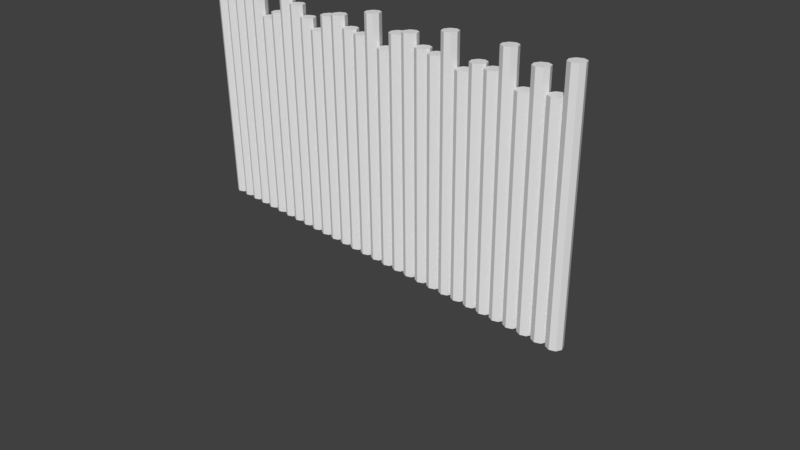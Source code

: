 # Source: townWall_1.blend  (saved by Blender 2.79.0; exported with 4.5.12 LTS)
import bpy
from mathutils import Matrix  # noqa: F401  (used for matrix-valued properties, if any)

bpy.ops.wm.read_factory_settings(use_empty=True)
scene = bpy.context.scene
scene.name = 'Scene'

# ---- collections
col_collection_1 = bpy.data.collections.new('Collection 1'); scene.collection.children.link(col_collection_1)

# ---- world
world_world = bpy.data.worlds.new('World'); scene.world = world_world
world_world.color = (0.05088, 0.05088, 0.05088)
world_world.use_sun_shadow = False
world_world.sun_shadow_jitter_overblur = 0.0
world_world.cycles.sampling_method = 'MANUAL'

# ---- cameras
cam_camera = bpy.data.cameras.new('Camera')
cam_camera.clip_end = 100.0
cam_camera.lens = 35.0
cam_camera.sensor_width = 32.0
cam_camera.sensor_height = 18.0
cam_camera.ortho_scale = 7.314
cam_camera.dof.focus_distance = 0.0

# ---- meshes
me_cube = bpy.data.meshes.new('Cube')
me_cube.from_pydata([(-2.829, 0.07071, 3.0), (-2.829, 0.07071, 0.0), (-2.9, 0.1, 3.0), (-2.9, 0.1, 0.0), (-2.971, 0.07071, 0.0), (-2.971, 0.07071, 3.0), (-3.0, -4.768e-07, 3.0), (-2.829, -0.07071, 0.0), (-2.9, -0.1, 3.0), (-3.0, -4.768e-07, 0.0), (-2.9, -0.1, 0.0), (-2.829, -0.07071, 3.0), (-2.971, -0.07071, 0.0), (-2.971, -0.07071, 3.0), (-2.8, -4.172e-07, 3.0), (-2.8, -4.172e-07, 0.0), (-2.8, -4.172e-07, 0.0), (-2.629, 0.07071, 2.87), (-2.629, 0.07071, 0.0), (-2.7, 0.1, 2.87), (-2.7, 0.1, 0.0), (-2.771, 0.07071, 0.0), (-2.771, 0.07071, 2.87), (-2.8, -4.768e-07, 2.87), (-2.629, -0.07071, 0.0), (-2.7, -0.1, 2.87), (-2.8, -4.768e-07, 0.0), (-2.7, -0.1, 0.0), (-2.629, -0.07071, 2.87), (-2.771, -0.07071, 0.0), (-2.771, -0.07071, 2.87), (-2.6, -4.172e-07, 2.87), (-2.6, -4.172e-07, 0.0), (-2.6, -4.172e-07, 0.0), (-2.429, 0.07071, 3.0), (-2.429, 0.07071, 0.0), (-2.5, 0.1, 3.0), (-2.5, 0.1, 0.0), (-2.571, 0.07071, 0.0), (-2.571, 0.07071, 3.0), (-2.6, -4.768e-07, 3.0), (-2.429, -0.07071, 0.0), (-2.5, -0.1, 3.0), (-2.6, -4.768e-07, 0.0), (-2.5, -0.1, 0.0), (-2.429, -0.07071, 3.0), (-2.571, -0.07071, 0.0), (-2.571, -0.07071, 3.0), (-2.4, -4.172e-07, 3.0), (-2.4, -4.172e-07, 0.0), (-2.4, -4.172e-07, 0.0), (-2.229, 0.07071, 2.96), (-2.229, 0.07071, 0.0), (-2.3, 0.1, 2.96), (-2.3, 0.1, 0.0), (-2.371, 0.07071, 0.0), (-2.371, 0.07071, 2.96), (-2.4, -4.768e-07, 2.96), (-2.229, -0.07071, 0.0), (-2.3, -0.1, 2.96), (-2.4, -4.768e-07, 0.0), (-2.3, -0.1, 0.0), (-2.229, -0.07071, 2.96), (-2.371, -0.07071, 0.0), (-2.371, -0.07071, 2.96), (-2.2, -4.172e-07, 2.96), (-2.2, -4.172e-07, 0.0), (-2.2, -4.172e-07, 0.0), (-2.029, 0.07071, 3.12), (-2.029, 0.07071, 0.0), (-2.1, 0.1, 3.12), (-2.1, 0.1, 0.0), (-2.171, 0.07071, 0.0), (-2.171, 0.07071, 3.12), (-2.2, -4.768e-07, 3.12), (-2.029, -0.07071, 0.0), (-2.1, -0.1, 3.12), (-2.2, -4.768e-07, 0.0), (-2.1, -0.1, 0.0), (-2.029, -0.07071, 3.12), (-2.171, -0.07071, 0.0), (-2.171, -0.07071, 3.12), (-2.0, -4.172e-07, 3.12), (-2.0, -4.172e-07, 0.0), (-2.0, -4.172e-07, 0.0), (-1.829, 0.07071, 2.75), (-1.829, 0.07071, 0.0), (-1.9, 0.1, 2.75), (-1.9, 0.1, 0.0), (-1.971, 0.07071, 0.0), (-1.971, 0.07071, 2.75), (-2.0, -4.768e-07, 2.75), (-1.829, -0.07071, 0.0), (-1.9, -0.1, 2.75), (-2.0, -4.768e-07, 0.0), (-1.9, -0.1, 0.0), (-1.829, -0.07071, 2.75), (-1.971, -0.07071, 0.0), (-1.971, -0.07071, 2.75), (-1.8, -4.172e-07, 2.75), (-1.8, -4.172e-07, 0.0), (-1.8, -4.172e-07, 0.0), (-1.629, 0.07071, 2.839), (-1.629, 0.07071, 0.0), (-1.7, 0.1, 2.839), (-1.7, 0.1, 0.0), (-1.771, 0.07071, 0.0), (-1.771, 0.07071, 2.839), (-1.8, -4.768e-07, 2.839), (-1.629, -0.07071, 0.0), (-1.7, -0.1, 2.839), (-1.8, -4.768e-07, 0.0), (-1.7, -0.1, 0.0), (-1.629, -0.07071, 2.839), (-1.771, -0.07071, 0.0), (-1.771, -0.07071, 2.839), (-1.6, -4.172e-07, 2.839), (-1.6, -4.172e-07, 0.0), (-1.6, -4.172e-07, 0.0), (-1.429, 0.07071, 3.12), (-1.429, 0.07071, 0.0), (-1.5, 0.1, 3.12), (-1.5, 0.1, 0.0), (-1.571, 0.07071, 0.0), (-1.571, 0.07071, 3.12), (-1.6, -4.768e-07, 3.12), (-1.429, -0.07071, 0.0), (-1.5, -0.1, 3.12), (-1.6, -4.768e-07, 0.0), (-1.5, -0.1, 0.0), (-1.429, -0.07071, 3.12), (-1.571, -0.07071, 0.0), (-1.571, -0.07071, 3.12), (-1.4, -4.172e-07, 3.12), (-1.4, -4.172e-07, 0.0), (-1.4, -4.172e-07, 0.0), (-1.229, 0.07071, 3.0), (-1.229, 0.07071, 0.0), (-1.3, 0.1, 3.0), (-1.3, 0.1, 0.0), (-1.371, 0.07071, 0.0), (-1.371, 0.07071, 3.0), (-1.4, -4.768e-07, 3.0), (-1.229, -0.07071, 0.0), (-1.3, -0.1, 3.0), (-1.4, -4.768e-07, 0.0), (-1.3, -0.1, 0.0), (-1.229, -0.07071, 3.0), (-1.371, -0.07071, 0.0), (-1.371, -0.07071, 3.0), (-1.2, -4.172e-07, 3.0), (-1.2, -4.172e-07, 0.0), (-1.2, -4.172e-07, 0.0), (-1.029, 0.07071, 2.87), (-1.029, 0.07071, 0.0), (-1.1, 0.1, 2.87), (-1.1, 0.1, 0.0), (-1.171, 0.07071, 0.0), (-1.171, 0.07071, 2.87), (-1.2, -4.768e-07, 2.87), (-1.029, -0.07071, 0.0), (-1.1, -0.1, 2.87), (-1.2, -4.768e-07, 0.0), (-1.1, -0.1, 0.0), (-1.029, -0.07071, 2.87), (-1.171, -0.07071, 0.0), (-1.171, -0.07071, 2.87), (-1.0, -4.172e-07, 2.87), (-1.0, -4.172e-07, 0.0), (-1.0, -4.172e-07, 0.0), (-0.8293, 0.07071, 2.75), (-0.8293, 0.07071, 0.0), (-0.9, 0.1, 2.75), (-0.9, 0.1, 0.0), (-0.9707, 0.07071, 0.0), (-0.9707, 0.07071, 2.75), (-1.0, -4.768e-07, 2.75), (-0.8293, -0.07071, 0.0), (-0.9, -0.1, 2.75), (-1.0, -4.768e-07, 0.0), (-0.9, -0.1, 0.0), (-0.8293, -0.07071, 2.75), (-0.9707, -0.07071, 0.0), (-0.9707, -0.07071, 2.75), (-0.8, -4.172e-07, 2.75), (-0.8, -4.172e-07, 0.0), (-0.8, -4.172e-07, 0.0), (-0.6293, 0.07071, 2.96), (-0.6293, 0.07071, 0.0), (-0.7, 0.1, 2.96), (-0.7, 0.1, 0.0), (-0.7707, 0.07071, 0.0), (-0.7707, 0.07071, 2.96), (-0.8, -4.768e-07, 2.96), (-0.6293, -0.07071, 0.0), (-0.7, -0.1, 2.96), (-0.8, -4.768e-07, 0.0), (-0.7, -0.1, 0.0), (-0.6293, -0.07071, 2.96), (-0.7707, -0.07071, 0.0), (-0.7707, -0.07071, 2.96), (-0.6, -4.172e-07, 2.96), (-0.6, -4.172e-07, 0.0), (-0.6, -4.172e-07, 0.0), (-0.4293, 0.07071, 3.0), (-0.4293, 0.07071, 0.0), (-0.5, 0.1, 3.0), (-0.5, 0.1, 0.0), (-0.5707, 0.07071, 0.0), (-0.5707, 0.07071, 3.0), (-0.6, -4.768e-07, 3.0), (-0.4293, -0.07071, 0.0), (-0.5, -0.1, 3.0), (-0.6, -4.768e-07, 0.0), (-0.5, -0.1, 0.0), (-0.4293, -0.07071, 3.0), (-0.5707, -0.07071, 0.0), (-0.5707, -0.07071, 3.0), (-0.4, -4.172e-07, 3.0), (-0.4, -4.172e-07, 0.0), (-0.4, -4.172e-07, 0.0), (-0.2293, 0.07071, 2.87), (-0.2293, 0.07071, 0.0), (-0.3, 0.1, 2.87), (-0.3, 0.1, 0.0), (-0.3707, 0.07071, 0.0), (-0.3707, 0.07071, 2.87), (-0.4, -4.768e-07, 2.87), (-0.2293, -0.07071, 0.0), (-0.3, -0.1, 2.87), (-0.4, -4.768e-07, 0.0), (-0.3, -0.1, 0.0), (-0.2293, -0.07071, 2.87), (-0.3707, -0.07071, 0.0), (-0.3707, -0.07071, 2.87), (-0.2, -4.172e-07, 2.87), (-0.2, -4.172e-07, 0.0), (-0.2, -4.172e-07, 0.0), (-0.02929, 0.07071, 2.839), (-0.02929, 0.07071, 0.0), (-0.1, 0.1, 2.839), (-0.1, 0.1, 0.0), (-0.1707, 0.07071, 0.0), (-0.1707, 0.07071, 2.839), (-0.2, -4.768e-07, 2.839), (-0.02929, -0.07071, 0.0), (-0.1, -0.1, 2.839), (-0.2, -4.768e-07, 0.0), (-0.1, -0.1, 0.0), (-0.02929, -0.07071, 2.839), (-0.1707, -0.07071, 0.0), (-0.1707, -0.07071, 2.839), (0.0, -4.172e-07, 2.839), (0.0, -4.172e-07, 0.0), (0.0, -4.172e-07, 0.0), (0.1707, 0.07071, 3.12), (0.1707, 0.07071, 0.0), (0.1, 0.1, 3.12), (0.1, 0.1, 0.0), (0.02929, 0.07071, 0.0), (0.02929, 0.07071, 3.12), (0.0, -4.768e-07, 3.12), (0.1707, -0.07071, 0.0), (0.1, -0.1, 3.12), (0.0, -4.768e-07, 0.0), (0.1, -0.1, 0.0), (0.1707, -0.07071, 3.12), (0.02929, -0.07071, 0.0), (0.02929, -0.07071, 3.12), (0.2, -4.172e-07, 3.12), (0.2, -4.172e-07, 0.0), (0.2, -4.172e-07, 0.0), (0.3707, 0.07071, 2.75), (0.3707, 0.07071, 0.0), (0.3, 0.1, 2.75), (0.3, 0.1, 0.0), (0.2293, 0.07071, 0.0), (0.2293, 0.07071, 2.75), (0.2, -4.768e-07, 2.75), (0.3707, -0.07071, 0.0), (0.3, -0.1, 2.75), (0.2, -4.768e-07, 0.0), (0.3, -0.1, 0.0), (0.3707, -0.07071, 2.75), (0.2293, -0.07071, 0.0), (0.2293, -0.07071, 2.75), (0.4, -4.172e-07, 2.75), (0.4, -4.172e-07, 0.0), (0.4, -4.172e-07, 0.0), (0.5707, 0.07071, 2.96), (0.5707, 0.07071, 0.0), (0.5, 0.1, 2.96), (0.5, 0.1, 0.0), (0.4293, 0.07071, 0.0), (0.4293, 0.07071, 2.96), (0.4, -4.768e-07, 2.96), (0.5707, -0.07071, 0.0), (0.5, -0.1, 2.96), (0.4, -4.768e-07, 0.0), (0.5, -0.1, 0.0), (0.5707, -0.07071, 2.96), (0.4293, -0.07071, 0.0), (0.4293, -0.07071, 2.96), (0.6, -4.172e-07, 2.96), (0.6, -4.172e-07, 0.0), (0.6, -4.172e-07, 0.0), (0.7707, 0.07071, 3.0), (0.7707, 0.07071, 0.0), (0.7, 0.1, 3.0), (0.7, 0.1, 0.0), (0.6293, 0.07071, 0.0), (0.6293, 0.07071, 3.0), (0.6, -4.768e-07, 3.0), (0.7707, -0.07071, 0.0), (0.7, -0.1, 3.0), (0.6, -4.768e-07, 0.0), (0.7, -0.1, 0.0), (0.7707, -0.07071, 3.0), (0.6293, -0.07071, 0.0), (0.6293, -0.07071, 3.0), (0.8, -4.172e-07, 3.0), (0.8, -4.172e-07, 0.0), (0.8, -4.172e-07, 0.0), (0.9707, 0.07071, 2.87), (0.9707, 0.07071, 0.0), (0.9, 0.1, 2.87), (0.9, 0.1, 0.0), (0.8293, 0.07071, 0.0), (0.8293, 0.07071, 2.87), (0.8, -4.768e-07, 2.87), (0.9707, -0.07071, 0.0), (0.9, -0.1, 2.87), (0.8, -4.768e-07, 0.0), (0.9, -0.1, 0.0), (0.9707, -0.07071, 2.87), (0.8293, -0.07071, 0.0), (0.8293, -0.07071, 2.87), (1.0, -4.172e-07, 2.87), (1.0, -4.172e-07, 0.0), (1.0, -4.172e-07, 0.0), (1.171, 0.07071, 2.839), (1.171, 0.07071, 0.0), (1.1, 0.1, 2.839), (1.1, 0.1, 0.0), (1.029, 0.07071, 0.0), (1.029, 0.07071, 2.839), (1.0, -4.768e-07, 2.839), (1.171, -0.07071, 0.0), (1.1, -0.1, 2.839), (1.0, -4.768e-07, 0.0), (1.1, -0.1, 0.0), (1.171, -0.07071, 2.839), (1.029, -0.07071, 0.0), (1.029, -0.07071, 2.839), (1.2, -4.172e-07, 2.839), (1.2, -4.172e-07, 0.0), (1.2, -4.172e-07, 0.0), (1.371, 0.07071, 3.12), (1.371, 0.07071, 0.0), (1.3, 0.1, 3.12), (1.3, 0.1, 0.0), (1.229, 0.07071, 0.0), (1.229, 0.07071, 3.12), (1.2, -4.768e-07, 3.12), (1.371, -0.07071, 0.0), (1.3, -0.1, 3.12), (1.2, -4.768e-07, 0.0), (1.3, -0.1, 0.0), (1.371, -0.07071, 3.12), (1.229, -0.07071, 0.0), (1.229, -0.07071, 3.12), (1.4, -4.172e-07, 3.12), (1.4, -4.172e-07, 0.0), (1.4, -4.172e-07, 0.0), (1.571, 0.07071, 2.75), (1.571, 0.07071, 0.0), (1.5, 0.1, 2.75), (1.5, 0.1, 0.0), (1.429, 0.07071, 0.0), (1.429, 0.07071, 2.75), (1.4, -4.768e-07, 2.75), (1.571, -0.07071, 0.0), (1.5, -0.1, 2.75), (1.4, -4.768e-07, 0.0), (1.5, -0.1, 0.0), (1.571, -0.07071, 2.75), (1.429, -0.07071, 0.0), (1.429, -0.07071, 2.75), (1.6, -4.172e-07, 2.75), (1.6, -4.172e-07, 0.0), (1.6, -4.172e-07, 0.0), (1.771, 0.07071, 2.87), (1.771, 0.07071, 0.0), (1.7, 0.1, 2.87), (1.7, 0.1, 0.0), (1.629, 0.07071, 0.0), (1.629, 0.07071, 2.87), (1.6, -4.768e-07, 2.87), (1.771, -0.07071, 0.0), (1.7, -0.1, 2.87), (1.6, -4.768e-07, 0.0), (1.7, -0.1, 0.0), (1.771, -0.07071, 2.87), (1.629, -0.07071, 0.0), (1.629, -0.07071, 2.87), (1.8, -4.172e-07, 2.87), (1.8, -4.172e-07, 0.0), (1.8, -4.172e-07, 0.0), (1.971, 0.07071, 2.839), (1.971, 0.07071, 0.0), (1.9, 0.1, 2.839), (1.9, 0.1, 0.0), (1.829, 0.07071, 0.0), (1.829, 0.07071, 2.839), (1.8, -4.768e-07, 2.839), (1.971, -0.07071, 0.0), (1.9, -0.1, 2.839), (1.8, -4.768e-07, 0.0), (1.9, -0.1, 0.0), (1.971, -0.07071, 2.839), (1.829, -0.07071, 0.0), (1.829, -0.07071, 2.839), (2.0, -4.172e-07, 2.839), (2.0, -4.172e-07, 0.0), (2.0, -4.172e-07, 0.0), (2.171, 0.07071, 3.12), (2.171, 0.07071, 0.0), (2.1, 0.1, 3.12), (2.1, 0.1, 0.0), (2.029, 0.07071, 0.0), (2.029, 0.07071, 3.12), (2.0, -4.768e-07, 3.12), (2.171, -0.07071, 0.0), (2.1, -0.1, 3.12), (2.0, -4.768e-07, 0.0), (2.1, -0.1, 0.0), (2.171, -0.07071, 3.12), (2.029, -0.07071, 0.0), (2.029, -0.07071, 3.12), (2.2, -4.172e-07, 3.12), (2.2, -4.172e-07, 0.0), (2.2, -4.172e-07, 0.0), (2.371, 0.07071, 2.71), (2.371, 0.07071, 0.0), (2.3, 0.1, 2.71), (2.3, 0.1, 0.0), (2.229, 0.07071, 0.0), (2.229, 0.07071, 2.71), (2.2, -4.768e-07, 2.71), (2.371, -0.07071, 0.0), (2.3, -0.1, 2.71), (2.2, -4.768e-07, 0.0), (2.3, -0.1, 0.0), (2.371, -0.07071, 2.71), (2.229, -0.07071, 0.0), (2.229, -0.07071, 2.71), (2.4, -4.172e-07, 2.71), (2.4, -4.172e-07, 0.0), (2.4, -4.172e-07, 0.0), (2.571, 0.07071, 3.0), (2.571, 0.07071, 0.0), (2.5, 0.1, 3.0), (2.5, 0.1, 0.0), (2.429, 0.07071, 0.0), (2.429, 0.07071, 3.0), (2.4, -4.768e-07, 3.0), (2.571, -0.07071, 0.0), (2.5, -0.1, 3.0), (2.4, -4.768e-07, 0.0), (2.5, -0.1, 0.0), (2.571, -0.07071, 3.0), (2.429, -0.07071, 0.0), (2.429, -0.07071, 3.0), (2.6, -4.172e-07, 3.0), (2.6, -4.172e-07, 0.0), (2.6, -4.172e-07, 0.0), (2.771, 0.07071, 2.75), (2.771, 0.07071, 0.0), (2.7, 0.1, 2.75), (2.7, 0.1, 0.0), (2.629, 0.07071, 0.0), (2.629, 0.07071, 2.75), (2.6, -4.768e-07, 2.75), (2.771, -0.07071, 0.0), (2.7, -0.1, 2.75), (2.6, -4.768e-07, 0.0), (2.7, -0.1, 0.0), (2.771, -0.07071, 2.75), (2.629, -0.07071, 0.0), (2.629, -0.07071, 2.75), (2.8, -4.172e-07, 2.75), (2.8, -4.172e-07, 0.0), (2.8, -4.172e-07, 0.0), (2.971, 0.07071, 3.12), (2.971, 0.07071, 0.0), (2.9, 0.1, 3.12), (2.9, 0.1, 0.0), (2.829, 0.07071, 0.0), (2.829, 0.07071, 3.12), (2.8, -4.768e-07, 3.12), (2.971, -0.07071, 0.0), (2.9, -0.1, 3.12), (2.8, -4.768e-07, 0.0), (2.9, -0.1, 0.0), (2.971, -0.07071, 3.12), (2.829, -0.07071, 0.0), (2.829, -0.07071, 3.12), (3.0, -4.172e-07, 3.12), (3.0, -4.172e-07, 0.0), (3.0, -4.172e-07, 0.0)], [], [(3, 2, 0, 1), (1, 0, 14, 16), (4, 5, 2, 3), (7, 11, 8, 10), (10, 8, 13, 12), (15, 14, 11, 7), (9, 6, 5, 4), (12, 13, 6, 9), (0, 2, 5, 6, 13, 8, 11, 14), (20, 19, 17, 18), (18, 17, 31, 33), (21, 22, 19, 20), (24, 28, 25, 27), (27, 25, 30, 29), (32, 31, 28, 24), (26, 23, 22, 21), (29, 30, 23, 26), (17, 19, 22, 23, 30, 25, 28, 31), (37, 36, 34, 35), (35, 34, 48, 50), (38, 39, 36, 37), (41, 45, 42, 44), (44, 42, 47, 46), (49, 48, 45, 41), (43, 40, 39, 38), (46, 47, 40, 43), (34, 36, 39, 40, 47, 42, 45, 48), (54, 53, 51, 52), (52, 51, 65, 67), (55, 56, 53, 54), (58, 62, 59, 61), (61, 59, 64, 63), (66, 65, 62, 58), (60, 57, 56, 55), (63, 64, 57, 60), (51, 53, 56, 57, 64, 59, 62, 65), (71, 70, 68, 69), (69, 68, 82, 84), (72, 73, 70, 71), (75, 79, 76, 78), (78, 76, 81, 80), (83, 82, 79, 75), (77, 74, 73, 72), (80, 81, 74, 77), (68, 70, 73, 74, 81, 76, 79, 82), (88, 87, 85, 86), (86, 85, 99, 101), (89, 90, 87, 88), (92, 96, 93, 95), (95, 93, 98, 97), (100, 99, 96, 92), (94, 91, 90, 89), (97, 98, 91, 94), (85, 87, 90, 91, 98, 93, 96, 99), (105, 104, 102, 103), (103, 102, 116, 118), (106, 107, 104, 105), (109, 113, 110, 112), (112, 110, 115, 114), (117, 116, 113, 109), (111, 108, 107, 106), (114, 115, 108, 111), (102, 104, 107, 108, 115, 110, 113, 116), (122, 121, 119, 120), (120, 119, 133, 135), (123, 124, 121, 122), (126, 130, 127, 129), (129, 127, 132, 131), (134, 133, 130, 126), (128, 125, 124, 123), (131, 132, 125, 128), (119, 121, 124, 125, 132, 127, 130, 133), (139, 138, 136, 137), (137, 136, 150, 152), (140, 141, 138, 139), (143, 147, 144, 146), (146, 144, 149, 148), (151, 150, 147, 143), (145, 142, 141, 140), (148, 149, 142, 145), (136, 138, 141, 142, 149, 144, 147, 150), (156, 155, 153, 154), (154, 153, 167, 169), (157, 158, 155, 156), (160, 164, 161, 163), (163, 161, 166, 165), (168, 167, 164, 160), (162, 159, 158, 157), (165, 166, 159, 162), (153, 155, 158, 159, 166, 161, 164, 167), (173, 172, 170, 171), (171, 170, 184, 186), (174, 175, 172, 173), (177, 181, 178, 180), (180, 178, 183, 182), (185, 184, 181, 177), (179, 176, 175, 174), (182, 183, 176, 179), (170, 172, 175, 176, 183, 178, 181, 184), (190, 189, 187, 188), (188, 187, 201, 203), (191, 192, 189, 190), (194, 198, 195, 197), (197, 195, 200, 199), (202, 201, 198, 194), (196, 193, 192, 191), (199, 200, 193, 196), (187, 189, 192, 193, 200, 195, 198, 201), (207, 206, 204, 205), (205, 204, 218, 220), (208, 209, 206, 207), (211, 215, 212, 214), (214, 212, 217, 216), (219, 218, 215, 211), (213, 210, 209, 208), (216, 217, 210, 213), (204, 206, 209, 210, 217, 212, 215, 218), (224, 223, 221, 222), (222, 221, 235, 237), (225, 226, 223, 224), (228, 232, 229, 231), (231, 229, 234, 233), (236, 235, 232, 228), (230, 227, 226, 225), (233, 234, 227, 230), (221, 223, 226, 227, 234, 229, 232, 235), (241, 240, 238, 239), (239, 238, 252, 254), (242, 243, 240, 241), (245, 249, 246, 248), (248, 246, 251, 250), (253, 252, 249, 245), (247, 244, 243, 242), (250, 251, 244, 247), (238, 240, 243, 244, 251, 246, 249, 252), (258, 257, 255, 256), (256, 255, 269, 271), (259, 260, 257, 258), (262, 266, 263, 265), (265, 263, 268, 267), (270, 269, 266, 262), (264, 261, 260, 259), (267, 268, 261, 264), (255, 257, 260, 261, 268, 263, 266, 269), (275, 274, 272, 273), (273, 272, 286, 288), (276, 277, 274, 275), (279, 283, 280, 282), (282, 280, 285, 284), (287, 286, 283, 279), (281, 278, 277, 276), (284, 285, 278, 281), (272, 274, 277, 278, 285, 280, 283, 286), (292, 291, 289, 290), (290, 289, 303, 305), (293, 294, 291, 292), (296, 300, 297, 299), (299, 297, 302, 301), (304, 303, 300, 296), (298, 295, 294, 293), (301, 302, 295, 298), (289, 291, 294, 295, 302, 297, 300, 303), (309, 308, 306, 307), (307, 306, 320, 322), (310, 311, 308, 309), (313, 317, 314, 316), (316, 314, 319, 318), (321, 320, 317, 313), (315, 312, 311, 310), (318, 319, 312, 315), (306, 308, 311, 312, 319, 314, 317, 320), (326, 325, 323, 324), (324, 323, 337, 339), (327, 328, 325, 326), (330, 334, 331, 333), (333, 331, 336, 335), (338, 337, 334, 330), (332, 329, 328, 327), (335, 336, 329, 332), (323, 325, 328, 329, 336, 331, 334, 337), (343, 342, 340, 341), (341, 340, 354, 356), (344, 345, 342, 343), (347, 351, 348, 350), (350, 348, 353, 352), (355, 354, 351, 347), (349, 346, 345, 344), (352, 353, 346, 349), (340, 342, 345, 346, 353, 348, 351, 354), (360, 359, 357, 358), (358, 357, 371, 373), (361, 362, 359, 360), (364, 368, 365, 367), (367, 365, 370, 369), (372, 371, 368, 364), (366, 363, 362, 361), (369, 370, 363, 366), (357, 359, 362, 363, 370, 365, 368, 371), (377, 376, 374, 375), (375, 374, 388, 390), (378, 379, 376, 377), (381, 385, 382, 384), (384, 382, 387, 386), (389, 388, 385, 381), (383, 380, 379, 378), (386, 387, 380, 383), (374, 376, 379, 380, 387, 382, 385, 388), (394, 393, 391, 392), (392, 391, 405, 407), (395, 396, 393, 394), (398, 402, 399, 401), (401, 399, 404, 403), (406, 405, 402, 398), (400, 397, 396, 395), (403, 404, 397, 400), (391, 393, 396, 397, 404, 399, 402, 405), (411, 410, 408, 409), (409, 408, 422, 424), (412, 413, 410, 411), (415, 419, 416, 418), (418, 416, 421, 420), (423, 422, 419, 415), (417, 414, 413, 412), (420, 421, 414, 417), (408, 410, 413, 414, 421, 416, 419, 422), (428, 427, 425, 426), (426, 425, 439, 441), (429, 430, 427, 428), (432, 436, 433, 435), (435, 433, 438, 437), (440, 439, 436, 432), (434, 431, 430, 429), (437, 438, 431, 434), (425, 427, 430, 431, 438, 433, 436, 439), (445, 444, 442, 443), (443, 442, 456, 458), (446, 447, 444, 445), (449, 453, 450, 452), (452, 450, 455, 454), (457, 456, 453, 449), (451, 448, 447, 446), (454, 455, 448, 451), (442, 444, 447, 448, 455, 450, 453, 456), (462, 461, 459, 460), (460, 459, 473, 475), (463, 464, 461, 462), (466, 470, 467, 469), (469, 467, 472, 471), (474, 473, 470, 466), (468, 465, 464, 463), (471, 472, 465, 468), (459, 461, 464, 465, 472, 467, 470, 473), (479, 478, 476, 477), (477, 476, 490, 492), (480, 481, 478, 479), (483, 487, 484, 486), (486, 484, 489, 488), (491, 490, 487, 483), (485, 482, 481, 480), (488, 489, 482, 485), (476, 478, 481, 482, 489, 484, 487, 490), (496, 495, 493, 494), (494, 493, 507, 509), (497, 498, 495, 496), (500, 504, 501, 503), (503, 501, 506, 505), (508, 507, 504, 500), (502, 499, 498, 497), (505, 506, 499, 502), (493, 495, 498, 499, 506, 501, 504, 507)])
me_cube.use_remesh_preserve_volume = False
me_cube.use_remesh_preserve_attributes = False
me_cube.use_mirror_vertex_groups = False
me_cube.update()

# ---- objects
ob_cube = bpy.data.objects.new('Cube', me_cube)
ob_camera = bpy.data.objects.new('Camera', cam_camera)

# ---- transforms, parenting, visibility, modifiers, constraints
ob_cube.location = (0.0, 0.0, 0.0)
ob_cube.lineart.crease_threshold = 0.0
ob_camera.location = (7.481, -6.508, 5.344)
ob_camera.rotation_euler = (1.109, 0.01082, 0.8149)
ob_camera.lock_rotations_4d = False
ob_camera.empty_display_type = 'ARROWS'
ob_camera.color = (0.0, 0.0, 0.0, 0.0)
ob_camera.display_type = 'WIRE'
ob_camera.lineart.crease_threshold = 0.0

# ---- collection membership
col_collection_1.objects.link(ob_cube)
col_collection_1.objects.link(ob_camera)

# ---- scene / render settings (as saved in the file)
scene.camera = ob_camera
scene.frame_start = 1; scene.frame_end = 250; scene.frame_set(1)
scene.render.engine = 'CYCLES'
scene.render.resolution_percentage = 50
scene.render.dither_intensity = 0.0
scene.cycles.use_denoising = False
scene.cycles.samples = 128
scene.cycles.sampling_pattern = 'TABULATED_SOBOL'
scene.cycles.use_adaptive_sampling = False
scene.cycles.use_light_tree = False
scene.cycles.blur_glossy = 0.0
scene.cycles.sample_clamp_indirect = 0.0
scene.view_settings.view_transform = 'Standard'
bpy.context.view_layer.update()

# ---- added for rendering (the .blend has no usable light): sun
light_auto_sun = bpy.data.lights.new('AutoSun', 'SUN')
light_auto_sun.energy = 3.0
light_auto_sun.angle = 0.0523599
ob_auto_sun = bpy.data.objects.new('AutoSun', light_auto_sun)
scene.collection.objects.link(ob_auto_sun)
ob_auto_sun.rotation_euler = (0.872665, 0.174533, 0.523599)
bpy.context.view_layer.update()
